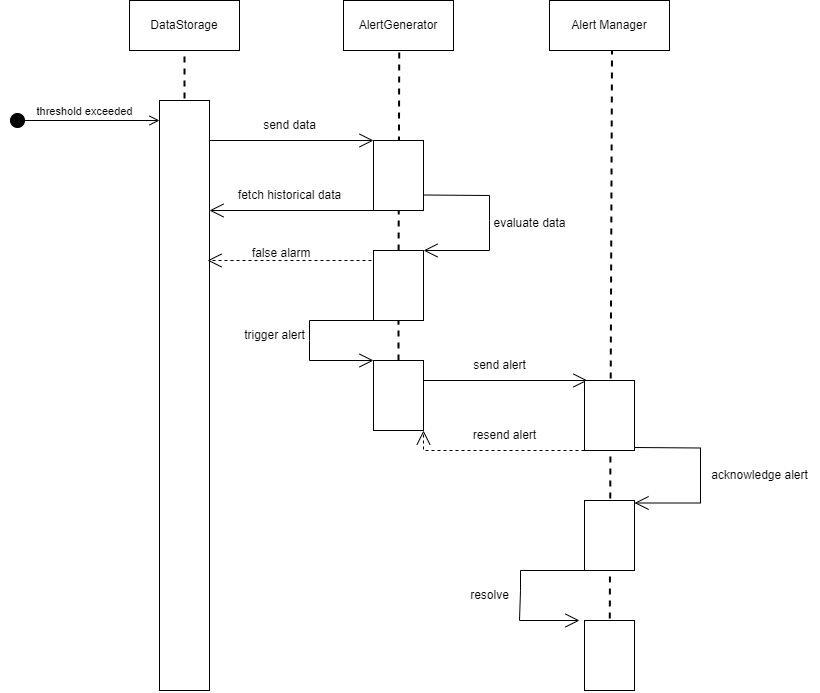

The diagram above was exported from draw.io. Its source (the exported page's mxGraphModel, read from the mxfile embedded in the PNG):
<mxGraphModel dx="1050" dy="522" grid="1" gridSize="10" guides="1" tooltips="1" connect="1" arrows="1" fold="1" page="1" pageScale="1" pageWidth="827" pageHeight="1169" math="0" shadow="0">
  <root>
    <mxCell id="WIyWlLk6GJQsqaUBKTNV-0" />
    <mxCell id="WIyWlLk6GJQsqaUBKTNV-1" parent="WIyWlLk6GJQsqaUBKTNV-0" />
    <mxCell id="P07q6quFdNDFNs77uCxE-0" value="threshold exceeded" style="html=1;verticalAlign=bottom;startArrow=circle;startFill=1;endArrow=open;startSize=6;endSize=8;curved=0;rounded=0;" edge="1" parent="WIyWlLk6GJQsqaUBKTNV-1">
      <mxGeometry width="80" relative="1" as="geometry">
        <mxPoint x="80" y="230" as="sourcePoint" />
        <mxPoint x="230" y="230" as="targetPoint" />
      </mxGeometry>
    </mxCell>
    <mxCell id="P07q6quFdNDFNs77uCxE-1" value="Alert Manager" style="html=1;whiteSpace=wrap;" vertex="1" parent="WIyWlLk6GJQsqaUBKTNV-1">
      <mxGeometry x="620" y="110" width="120" height="50" as="geometry" />
    </mxCell>
    <mxCell id="P07q6quFdNDFNs77uCxE-2" value="AlertGenerator" style="html=1;whiteSpace=wrap;" vertex="1" parent="WIyWlLk6GJQsqaUBKTNV-1">
      <mxGeometry x="414" y="110" width="110" height="50" as="geometry" />
    </mxCell>
    <mxCell id="P07q6quFdNDFNs77uCxE-3" value="DataStorage" style="html=1;whiteSpace=wrap;" vertex="1" parent="WIyWlLk6GJQsqaUBKTNV-1">
      <mxGeometry x="200" y="110" width="110" height="50" as="geometry" />
    </mxCell>
    <mxCell id="P07q6quFdNDFNs77uCxE-4" value="" style="endArrow=none;dashed=1;html=1;strokeWidth=2;rounded=0;entryX=0.5;entryY=1;entryDx=0;entryDy=0;" edge="1" parent="WIyWlLk6GJQsqaUBKTNV-1" target="P07q6quFdNDFNs77uCxE-3">
      <mxGeometry width="50" height="50" relative="1" as="geometry">
        <mxPoint x="255" y="520" as="sourcePoint" />
        <mxPoint x="440" y="250" as="targetPoint" />
      </mxGeometry>
    </mxCell>
    <mxCell id="P07q6quFdNDFNs77uCxE-6" value="" style="rounded=0;whiteSpace=wrap;html=1;" vertex="1" parent="WIyWlLk6GJQsqaUBKTNV-1">
      <mxGeometry x="230" y="210" width="50" height="590" as="geometry" />
    </mxCell>
    <mxCell id="P07q6quFdNDFNs77uCxE-7" value="" style="endArrow=none;dashed=1;html=1;strokeWidth=2;rounded=0;entryX=0.5;entryY=1;entryDx=0;entryDy=0;" edge="1" parent="WIyWlLk6GJQsqaUBKTNV-1" source="P07q6quFdNDFNs77uCxE-16">
      <mxGeometry width="50" height="50" relative="1" as="geometry">
        <mxPoint x="468.25" y="520" as="sourcePoint" />
        <mxPoint x="469.75" y="160" as="targetPoint" />
      </mxGeometry>
    </mxCell>
    <mxCell id="P07q6quFdNDFNs77uCxE-9" value="" style="endArrow=none;dashed=1;html=1;strokeWidth=2;rounded=0;entryX=0.5;entryY=1;entryDx=0;entryDy=0;exitX=0.5;exitY=1;exitDx=0;exitDy=0;" edge="1" parent="WIyWlLk6GJQsqaUBKTNV-1" source="P07q6quFdNDFNs77uCxE-37">
      <mxGeometry width="50" height="50" relative="1" as="geometry">
        <mxPoint x="680" y="850" as="sourcePoint" />
        <mxPoint x="682.5" y="160" as="targetPoint" />
      </mxGeometry>
    </mxCell>
    <mxCell id="P07q6quFdNDFNs77uCxE-12" value="" style="rounded=0;whiteSpace=wrap;html=1;" vertex="1" parent="WIyWlLk6GJQsqaUBKTNV-1">
      <mxGeometry x="444" y="250" width="50" height="70" as="geometry" />
    </mxCell>
    <mxCell id="P07q6quFdNDFNs77uCxE-10" value="" style="endArrow=open;endFill=1;endSize=12;html=1;rounded=0;entryX=0;entryY=0;entryDx=0;entryDy=0;" edge="1" parent="WIyWlLk6GJQsqaUBKTNV-1" target="P07q6quFdNDFNs77uCxE-12">
      <mxGeometry width="160" relative="1" as="geometry">
        <mxPoint x="280" y="250" as="sourcePoint" />
        <mxPoint x="440" y="250" as="targetPoint" />
      </mxGeometry>
    </mxCell>
    <mxCell id="P07q6quFdNDFNs77uCxE-11" value="send data" style="text;html=1;align=center;verticalAlign=middle;resizable=0;points=[];autosize=1;strokeColor=none;fillColor=none;" vertex="1" parent="WIyWlLk6GJQsqaUBKTNV-1">
      <mxGeometry x="320" y="220" width="80" height="30" as="geometry" />
    </mxCell>
    <mxCell id="P07q6quFdNDFNs77uCxE-13" value="" style="endArrow=open;endFill=1;endSize=12;html=1;rounded=0;exitX=0;exitY=1;exitDx=0;exitDy=0;" edge="1" parent="WIyWlLk6GJQsqaUBKTNV-1" source="P07q6quFdNDFNs77uCxE-12">
      <mxGeometry width="160" relative="1" as="geometry">
        <mxPoint x="290" y="260" as="sourcePoint" />
        <mxPoint x="280" y="320" as="targetPoint" />
      </mxGeometry>
    </mxCell>
    <mxCell id="P07q6quFdNDFNs77uCxE-14" value="fetch historical data" style="text;html=1;align=center;verticalAlign=middle;resizable=0;points=[];autosize=1;strokeColor=none;fillColor=none;" vertex="1" parent="WIyWlLk6GJQsqaUBKTNV-1">
      <mxGeometry x="295" y="290" width="130" height="30" as="geometry" />
    </mxCell>
    <mxCell id="P07q6quFdNDFNs77uCxE-17" value="" style="endArrow=none;dashed=1;html=1;strokeWidth=2;rounded=0;entryX=0.5;entryY=1;entryDx=0;entryDy=0;" edge="1" parent="WIyWlLk6GJQsqaUBKTNV-1" source="P07q6quFdNDFNs77uCxE-22" target="P07q6quFdNDFNs77uCxE-16">
      <mxGeometry width="50" height="50" relative="1" as="geometry">
        <mxPoint x="468.25" y="520" as="sourcePoint" />
        <mxPoint x="469.75" y="160" as="targetPoint" />
      </mxGeometry>
    </mxCell>
    <mxCell id="P07q6quFdNDFNs77uCxE-16" value="" style="rounded=0;whiteSpace=wrap;html=1;" vertex="1" parent="WIyWlLk6GJQsqaUBKTNV-1">
      <mxGeometry x="444" y="360" width="50" height="70" as="geometry" />
    </mxCell>
    <mxCell id="P07q6quFdNDFNs77uCxE-18" value="" style="endArrow=open;endFill=1;endSize=12;html=1;rounded=0;entryX=1;entryY=0;entryDx=0;entryDy=0;" edge="1" parent="WIyWlLk6GJQsqaUBKTNV-1" target="P07q6quFdNDFNs77uCxE-16">
      <mxGeometry width="160" relative="1" as="geometry">
        <mxPoint x="494" y="304.5" as="sourcePoint" />
        <mxPoint x="658" y="304.5" as="targetPoint" />
        <Array as="points">
          <mxPoint x="560" y="305" />
          <mxPoint x="560" y="330" />
          <mxPoint x="560" y="360" />
        </Array>
      </mxGeometry>
    </mxCell>
    <mxCell id="P07q6quFdNDFNs77uCxE-19" value="evaluate data" style="text;html=1;align=center;verticalAlign=middle;resizable=0;points=[];autosize=1;strokeColor=none;fillColor=none;" vertex="1" parent="WIyWlLk6GJQsqaUBKTNV-1">
      <mxGeometry x="550" y="318" width="100" height="30" as="geometry" />
    </mxCell>
    <mxCell id="P07q6quFdNDFNs77uCxE-20" value="" style="endArrow=open;endFill=1;endSize=12;html=1;rounded=0;exitX=0;exitY=1;exitDx=0;exitDy=0;dashed=1;" edge="1" parent="WIyWlLk6GJQsqaUBKTNV-1">
      <mxGeometry width="160" relative="1" as="geometry">
        <mxPoint x="442" y="370" as="sourcePoint" />
        <mxPoint x="278" y="370" as="targetPoint" />
      </mxGeometry>
    </mxCell>
    <mxCell id="P07q6quFdNDFNs77uCxE-21" value="&lt;span style=&quot;background-color: initial;&quot;&gt;&amp;nbsp;false alarm&lt;/span&gt;" style="text;html=1;align=center;verticalAlign=middle;resizable=0;points=[];autosize=1;strokeColor=none;fillColor=none;" vertex="1" parent="WIyWlLk6GJQsqaUBKTNV-1">
      <mxGeometry x="305" y="348" width="90" height="30" as="geometry" />
    </mxCell>
    <mxCell id="P07q6quFdNDFNs77uCxE-23" value="" style="endArrow=none;dashed=1;html=1;strokeWidth=2;rounded=0;entryX=0.5;entryY=1;entryDx=0;entryDy=0;" edge="1" parent="WIyWlLk6GJQsqaUBKTNV-1" target="P07q6quFdNDFNs77uCxE-22">
      <mxGeometry width="50" height="50" relative="1" as="geometry">
        <mxPoint x="468.25" y="520" as="sourcePoint" />
        <mxPoint x="469" y="430" as="targetPoint" />
      </mxGeometry>
    </mxCell>
    <mxCell id="P07q6quFdNDFNs77uCxE-22" value="" style="rounded=0;whiteSpace=wrap;html=1;" vertex="1" parent="WIyWlLk6GJQsqaUBKTNV-1">
      <mxGeometry x="444" y="470" width="50" height="70" as="geometry" />
    </mxCell>
    <mxCell id="P07q6quFdNDFNs77uCxE-25" value="" style="endArrow=open;endFill=1;endSize=12;html=1;rounded=0;exitX=0;exitY=1;exitDx=0;exitDy=0;entryX=0;entryY=0;entryDx=0;entryDy=0;" edge="1" parent="WIyWlLk6GJQsqaUBKTNV-1" source="P07q6quFdNDFNs77uCxE-16" target="P07q6quFdNDFNs77uCxE-22">
      <mxGeometry width="160" relative="1" as="geometry">
        <mxPoint x="454" y="330" as="sourcePoint" />
        <mxPoint x="290" y="330" as="targetPoint" />
        <Array as="points">
          <mxPoint x="380" y="430" />
          <mxPoint x="380" y="450" />
          <mxPoint x="380" y="470" />
        </Array>
      </mxGeometry>
    </mxCell>
    <mxCell id="P07q6quFdNDFNs77uCxE-26" value="trigger alert" style="text;html=1;align=center;verticalAlign=middle;resizable=0;points=[];autosize=1;strokeColor=none;fillColor=none;" vertex="1" parent="WIyWlLk6GJQsqaUBKTNV-1">
      <mxGeometry x="305" y="430" width="80" height="30" as="geometry" />
    </mxCell>
    <mxCell id="P07q6quFdNDFNs77uCxE-27" value="" style="endArrow=open;endFill=1;endSize=12;html=1;rounded=0;entryX=0;entryY=0;entryDx=0;entryDy=0;" edge="1" parent="WIyWlLk6GJQsqaUBKTNV-1">
      <mxGeometry width="160" relative="1" as="geometry">
        <mxPoint x="494" y="490" as="sourcePoint" />
        <mxPoint x="658" y="490" as="targetPoint" />
      </mxGeometry>
    </mxCell>
    <mxCell id="P07q6quFdNDFNs77uCxE-28" value="" style="rounded=0;whiteSpace=wrap;html=1;" vertex="1" parent="WIyWlLk6GJQsqaUBKTNV-1">
      <mxGeometry x="655" y="490" width="50" height="70" as="geometry" />
    </mxCell>
    <mxCell id="P07q6quFdNDFNs77uCxE-29" value="send alert" style="text;html=1;align=center;verticalAlign=middle;resizable=0;points=[];autosize=1;strokeColor=none;fillColor=none;" vertex="1" parent="WIyWlLk6GJQsqaUBKTNV-1">
      <mxGeometry x="530" y="460" width="80" height="30" as="geometry" />
    </mxCell>
    <mxCell id="P07q6quFdNDFNs77uCxE-31" value="" style="endArrow=open;endFill=1;endSize=12;html=1;rounded=0;exitX=0;exitY=1;exitDx=0;exitDy=0;dashed=1;entryX=1;entryY=1;entryDx=0;entryDy=0;" edge="1" parent="WIyWlLk6GJQsqaUBKTNV-1" source="P07q6quFdNDFNs77uCxE-28" target="P07q6quFdNDFNs77uCxE-22">
      <mxGeometry width="160" relative="1" as="geometry">
        <mxPoint x="644" y="560" as="sourcePoint" />
        <mxPoint x="480" y="560" as="targetPoint" />
        <Array as="points">
          <mxPoint x="494" y="560" />
        </Array>
      </mxGeometry>
    </mxCell>
    <mxCell id="P07q6quFdNDFNs77uCxE-32" value="resend alert" style="text;html=1;align=center;verticalAlign=middle;resizable=0;points=[];autosize=1;strokeColor=none;fillColor=none;" vertex="1" parent="WIyWlLk6GJQsqaUBKTNV-1">
      <mxGeometry x="530" y="530" width="90" height="30" as="geometry" />
    </mxCell>
    <mxCell id="P07q6quFdNDFNs77uCxE-34" value="" style="endArrow=open;endFill=1;endSize=12;html=1;rounded=0;entryX=1;entryY=0;entryDx=0;entryDy=0;" edge="1" parent="WIyWlLk6GJQsqaUBKTNV-1">
      <mxGeometry width="160" relative="1" as="geometry">
        <mxPoint x="705" y="557" as="sourcePoint" />
        <mxPoint x="705" y="612.5" as="targetPoint" />
        <Array as="points">
          <mxPoint x="771" y="557.5" />
          <mxPoint x="771" y="582.5" />
          <mxPoint x="771" y="612.5" />
        </Array>
      </mxGeometry>
    </mxCell>
    <mxCell id="P07q6quFdNDFNs77uCxE-33" value="" style="rounded=0;whiteSpace=wrap;html=1;" vertex="1" parent="WIyWlLk6GJQsqaUBKTNV-1">
      <mxGeometry x="655" y="610" width="50" height="70" as="geometry" />
    </mxCell>
    <mxCell id="P07q6quFdNDFNs77uCxE-36" value="acknowledge alert" style="text;html=1;align=center;verticalAlign=middle;resizable=0;points=[];autosize=1;strokeColor=none;fillColor=none;" vertex="1" parent="WIyWlLk6GJQsqaUBKTNV-1">
      <mxGeometry x="770" y="570" width="120" height="30" as="geometry" />
    </mxCell>
    <mxCell id="P07q6quFdNDFNs77uCxE-37" value="" style="rounded=0;whiteSpace=wrap;html=1;" vertex="1" parent="WIyWlLk6GJQsqaUBKTNV-1">
      <mxGeometry x="655" y="730" width="50" height="70" as="geometry" />
    </mxCell>
    <mxCell id="P07q6quFdNDFNs77uCxE-40" value="" style="endArrow=open;endFill=1;endSize=12;html=1;rounded=0;exitX=0;exitY=1;exitDx=0;exitDy=0;" edge="1" parent="WIyWlLk6GJQsqaUBKTNV-1">
      <mxGeometry width="160" relative="1" as="geometry">
        <mxPoint x="655" y="680" as="sourcePoint" />
        <mxPoint x="650" y="730" as="targetPoint" />
        <Array as="points">
          <mxPoint x="591" y="680" />
          <mxPoint x="591" y="700" />
          <mxPoint x="590" y="730" />
        </Array>
      </mxGeometry>
    </mxCell>
    <mxCell id="P07q6quFdNDFNs77uCxE-41" value="resolve" style="text;html=1;align=center;verticalAlign=middle;resizable=0;points=[];autosize=1;strokeColor=none;fillColor=none;" vertex="1" parent="WIyWlLk6GJQsqaUBKTNV-1">
      <mxGeometry x="530" y="690" width="60" height="30" as="geometry" />
    </mxCell>
  </root>
</mxGraphModel>